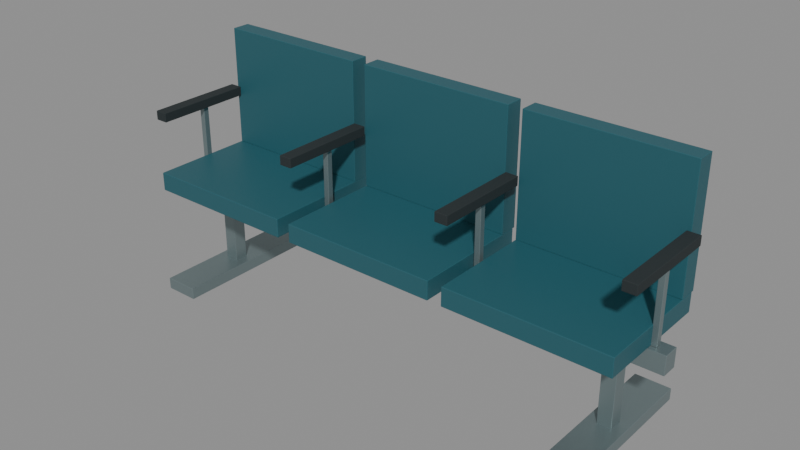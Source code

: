 # Source: public-service-waiting-bench.blend  (saved by Blender 4.0.36; exported with 4.5.12 LTS)
import bpy
from mathutils import Matrix  # noqa: F401  (used for matrix-valued properties, if any)

bpy.ops.wm.read_factory_settings(use_empty=True)
scene = bpy.context.scene
scene.name = 'Scene'

# ---- materials (node trees are filled in below, after node groups)
mat_satin_steel = bpy.data.materials.new('Satin steel')
mat_satin_steel.use_transparent_shadow = False
mat_satin_steel.diffuse_color = (0.2423, 0.3095, 0.3185, 1.0)
mat_muted_teal = bpy.data.materials.new('Muted teal')
mat_muted_teal.use_transparent_shadow = False
mat_muted_teal.diffuse_color = (0.02122, 0.1095, 0.1356, 1.0)
mat_dark_rubber = bpy.data.materials.new('Dark rubber')
mat_dark_rubber.use_transparent_shadow = False
mat_dark_rubber.diffuse_color = (0.01938, 0.02732, 0.02956, 1.0)

# ---- material node trees
mat_satin_steel.use_nodes = True; mat_satin_steel.node_tree.nodes.clear()
_N = mat_satin_steel.node_tree.nodes; _L = mat_satin_steel.node_tree.links
n0 = _N.new('ShaderNodeBsdfPrincipled'); n0.name = 'Principled BSDF'; n0.location = (10, 300)
n0.inputs[0].default_value = (0.2423, 0.3095, 0.3185, 1.0)
n0.inputs[1].default_value = 0.65
n0.inputs[2].default_value = 0.4
n0.inputs[3].default_value = 1.45
n1 = _N.new('ShaderNodeOutputMaterial'); n1.name = 'Material Output'; n1.location = (300, 300)
_L.new(n0.outputs[0], n1.inputs[0])
n1.is_active_output = True
mat_muted_teal.use_nodes = True; mat_muted_teal.node_tree.nodes.clear()
_N = mat_muted_teal.node_tree.nodes; _L = mat_muted_teal.node_tree.links
n0 = _N.new('ShaderNodeBsdfPrincipled'); n0.name = 'Principled BSDF'; n0.location = (10, 300)
n0.inputs[0].default_value = (0.02122, 0.1095, 0.1356, 1.0)
n0.inputs[3].default_value = 1.45
n1 = _N.new('ShaderNodeOutputMaterial'); n1.name = 'Material Output'; n1.location = (300, 300)
_L.new(n0.outputs[0], n1.inputs[0])
n1.is_active_output = True
mat_dark_rubber.use_nodes = True; mat_dark_rubber.node_tree.nodes.clear()
_N = mat_dark_rubber.node_tree.nodes; _L = mat_dark_rubber.node_tree.links
n0 = _N.new('ShaderNodeBsdfPrincipled'); n0.name = 'Principled BSDF'; n0.location = (10, 300)
n0.inputs[0].default_value = (0.01938, 0.02732, 0.02956, 1.0)
n0.inputs[2].default_value = 0.8
n0.inputs[3].default_value = 1.45
n1 = _N.new('ShaderNodeOutputMaterial'); n1.name = 'Material Output'; n1.location = (300, 300)
_L.new(n0.outputs[0], n1.inputs[0])
n1.is_active_output = True

# ---- meshes
me_cube = bpy.data.meshes.new('Cube')
me_cube.from_pydata([(-0.075, -0.325, -0.025), (-0.075, -0.325, 0.025), (-0.075, 0.325, -0.025), (-0.075, 0.325, 0.025), (0.075, -0.325, -0.025), (0.075, -0.325, 0.025), (0.075, 0.325, -0.025), (0.075, 0.325, 0.025)], [], [(0, 1, 3, 2), (2, 3, 7, 6), (6, 7, 5, 4), (4, 5, 1, 0), (2, 6, 4, 0), (7, 3, 1, 5)])
_uv = me_cube.uv_layers.new(name='UVMap')
_uv.uv.foreach_set('vector', [0.375, 0.0, 0.625, 0.0, 0.625, 0.25, 0.375, 0.25, 0.375, 0.25, 0.625, 0.25, 0.625, 0.5, 0.375, 0.5, 0.375, 0.5, 0.625, 0.5, 0.625, 0.75, 0.375, 0.75, 0.375, 0.75, 0.625, 0.75, 0.625, 1.0, 0.375, 1.0, 0.125, 0.5, 0.375, 0.5, 0.375, 0.75, 0.125, 0.75, 0.625, 0.5, 0.875, 0.5, 0.875, 0.75, 0.625, 0.75])
me_cube.materials.append(mat_satin_steel)
me_cube.update()
me_cube_001 = bpy.data.meshes.new('Cube.001')
me_cube_001.from_pydata([(-0.03, -0.03, -0.225), (-0.03, -0.03, 0.225), (-0.03, 0.03, -0.225), (-0.03, 0.03, 0.225), (0.03, -0.03, -0.225), (0.03, -0.03, 0.225), (0.03, 0.03, -0.225), (0.03, 0.03, 0.225)], [], [(0, 1, 3, 2), (2, 3, 7, 6), (6, 7, 5, 4), (4, 5, 1, 0), (2, 6, 4, 0), (7, 3, 1, 5)])
_uv = me_cube_001.uv_layers.new(name='UVMap')
_uv.uv.foreach_set('vector', [0.375, 0.0, 0.625, 0.0, 0.625, 0.25, 0.375, 0.25, 0.375, 0.25, 0.625, 0.25, 0.625, 0.5, 0.375, 0.5, 0.375, 0.5, 0.625, 0.5, 0.625, 0.75, 0.375, 0.75, 0.375, 0.75, 0.625, 0.75, 0.625, 1.0, 0.375, 1.0, 0.125, 0.5, 0.375, 0.5, 0.375, 0.75, 0.125, 0.75, 0.625, 0.5, 0.875, 0.5, 0.875, 0.75, 0.625, 0.75])
me_cube_001.materials.append(mat_satin_steel)
me_cube_001.update()
me_cube_002 = bpy.data.meshes.new('Cube.002')
me_cube_002.from_pydata([(-0.075, -0.325, -0.025), (-0.075, -0.325, 0.025), (-0.075, 0.325, -0.025), (-0.075, 0.325, 0.025), (0.075, -0.325, -0.025), (0.075, -0.325, 0.025), (0.075, 0.325, -0.025), (0.075, 0.325, 0.025)], [], [(0, 1, 3, 2), (2, 3, 7, 6), (6, 7, 5, 4), (4, 5, 1, 0), (2, 6, 4, 0), (7, 3, 1, 5)])
_uv = me_cube_002.uv_layers.new(name='UVMap')
_uv.uv.foreach_set('vector', [0.375, 0.0, 0.625, 0.0, 0.625, 0.25, 0.375, 0.25, 0.375, 0.25, 0.625, 0.25, 0.625, 0.5, 0.375, 0.5, 0.375, 0.5, 0.625, 0.5, 0.625, 0.75, 0.375, 0.75, 0.375, 0.75, 0.625, 0.75, 0.625, 1.0, 0.375, 1.0, 0.125, 0.5, 0.375, 0.5, 0.375, 0.75, 0.125, 0.75, 0.625, 0.5, 0.875, 0.5, 0.875, 0.75, 0.625, 0.75])
me_cube_002.materials.append(mat_satin_steel)
me_cube_002.update()
me_cube_003 = bpy.data.meshes.new('Cube.003')
me_cube_003.from_pydata([(-0.03, -0.03, -0.225), (-0.03, -0.03, 0.225), (-0.03, 0.03, -0.225), (-0.03, 0.03, 0.225), (0.03, -0.03, -0.225), (0.03, -0.03, 0.225), (0.03, 0.03, -0.225), (0.03, 0.03, 0.225)], [], [(0, 1, 3, 2), (2, 3, 7, 6), (6, 7, 5, 4), (4, 5, 1, 0), (2, 6, 4, 0), (7, 3, 1, 5)])
_uv = me_cube_003.uv_layers.new(name='UVMap')
_uv.uv.foreach_set('vector', [0.375, 0.0, 0.625, 0.0, 0.625, 0.25, 0.375, 0.25, 0.375, 0.25, 0.625, 0.25, 0.625, 0.5, 0.375, 0.5, 0.375, 0.5, 0.625, 0.5, 0.625, 0.75, 0.375, 0.75, 0.375, 0.75, 0.625, 0.75, 0.625, 1.0, 0.375, 1.0, 0.125, 0.5, 0.375, 0.5, 0.375, 0.75, 0.125, 0.75, 0.625, 0.5, 0.875, 0.5, 0.875, 0.75, 0.625, 0.75])
me_cube_003.materials.append(mat_satin_steel)
me_cube_003.update()
me_cube_004 = bpy.data.meshes.new('Cube.004')
me_cube_004.from_pydata([(-1.15, -0.035, -0.04), (-1.15, -0.035, 0.04), (-1.15, 0.035, -0.04), (-1.15, 0.035, 0.04), (1.15, -0.035, -0.04), (1.15, -0.035, 0.04), (1.15, 0.035, -0.04), (1.15, 0.035, 0.04)], [], [(0, 1, 3, 2), (2, 3, 7, 6), (6, 7, 5, 4), (4, 5, 1, 0), (2, 6, 4, 0), (7, 3, 1, 5)])
_uv = me_cube_004.uv_layers.new(name='UVMap')
_uv.uv.foreach_set('vector', [0.375, 0.0, 0.625, 0.0, 0.625, 0.25, 0.375, 0.25, 0.375, 0.25, 0.625, 0.25, 0.625, 0.5, 0.375, 0.5, 0.375, 0.5, 0.625, 0.5, 0.625, 0.75, 0.375, 0.75, 0.375, 0.75, 0.625, 0.75, 0.625, 1.0, 0.375, 1.0, 0.125, 0.5, 0.375, 0.5, 0.375, 0.75, 0.125, 0.75, 0.625, 0.5, 0.875, 0.5, 0.875, 0.75, 0.625, 0.75])
me_cube_004.materials.append(mat_satin_steel)
me_cube_004.update()
me_cube_005 = bpy.data.meshes.new('Cube.005')
me_cube_005.from_pydata([(-0.34, -0.26, -0.04), (-0.34, -0.26, 0.04), (-0.34, 0.26, -0.04), (-0.34, 0.26, 0.04), (0.34, -0.26, -0.04), (0.34, -0.26, 0.04), (0.34, 0.26, -0.04), (0.34, 0.26, 0.04)], [], [(0, 1, 3, 2), (2, 3, 7, 6), (6, 7, 5, 4), (4, 5, 1, 0), (2, 6, 4, 0), (7, 3, 1, 5)])
_uv = me_cube_005.uv_layers.new(name='UVMap')
_uv.uv.foreach_set('vector', [0.375, 0.0, 0.625, 0.0, 0.625, 0.25, 0.375, 0.25, 0.375, 0.25, 0.625, 0.25, 0.625, 0.5, 0.375, 0.5, 0.375, 0.5, 0.625, 0.5, 0.625, 0.75, 0.375, 0.75, 0.375, 0.75, 0.625, 0.75, 0.625, 1.0, 0.375, 1.0, 0.125, 0.5, 0.375, 0.5, 0.375, 0.75, 0.125, 0.75, 0.625, 0.5, 0.875, 0.5, 0.875, 0.75, 0.625, 0.75])
me_cube_005.materials.append(mat_muted_teal)
me_cube_005.update()
me_cube_006 = bpy.data.meshes.new('Cube.006')
me_cube_006.from_pydata([(-0.34, -0.04, -0.26), (-0.34, -0.04, 0.26), (-0.34, 0.04, -0.26), (-0.34, 0.04, 0.26), (0.34, -0.04, -0.26), (0.34, -0.04, 0.26), (0.34, 0.04, -0.26), (0.34, 0.04, 0.26)], [], [(0, 1, 3, 2), (2, 3, 7, 6), (6, 7, 5, 4), (4, 5, 1, 0), (2, 6, 4, 0), (7, 3, 1, 5)])
_uv = me_cube_006.uv_layers.new(name='UVMap')
_uv.uv.foreach_set('vector', [0.375, 0.0, 0.625, 0.0, 0.625, 0.25, 0.375, 0.25, 0.375, 0.25, 0.625, 0.25, 0.625, 0.5, 0.375, 0.5, 0.375, 0.5, 0.625, 0.5, 0.625, 0.75, 0.375, 0.75, 0.375, 0.75, 0.625, 0.75, 0.625, 1.0, 0.375, 1.0, 0.125, 0.5, 0.375, 0.5, 0.375, 0.75, 0.125, 0.75, 0.625, 0.5, 0.875, 0.5, 0.875, 0.75, 0.625, 0.75])
me_cube_006.materials.append(mat_muted_teal)
me_cube_006.update()
me_cube_007 = bpy.data.meshes.new('Cube.007')
me_cube_007.from_pydata([(-0.34, -0.26, -0.04), (-0.34, -0.26, 0.04), (-0.34, 0.26, -0.04), (-0.34, 0.26, 0.04), (0.34, -0.26, -0.04), (0.34, -0.26, 0.04), (0.34, 0.26, -0.04), (0.34, 0.26, 0.04)], [], [(0, 1, 3, 2), (2, 3, 7, 6), (6, 7, 5, 4), (4, 5, 1, 0), (2, 6, 4, 0), (7, 3, 1, 5)])
_uv = me_cube_007.uv_layers.new(name='UVMap')
_uv.uv.foreach_set('vector', [0.375, 0.0, 0.625, 0.0, 0.625, 0.25, 0.375, 0.25, 0.375, 0.25, 0.625, 0.25, 0.625, 0.5, 0.375, 0.5, 0.375, 0.5, 0.625, 0.5, 0.625, 0.75, 0.375, 0.75, 0.375, 0.75, 0.625, 0.75, 0.625, 1.0, 0.375, 1.0, 0.125, 0.5, 0.375, 0.5, 0.375, 0.75, 0.125, 0.75, 0.625, 0.5, 0.875, 0.5, 0.875, 0.75, 0.625, 0.75])
me_cube_007.materials.append(mat_muted_teal)
me_cube_007.update()
me_cube_008 = bpy.data.meshes.new('Cube.008')
me_cube_008.from_pydata([(-0.34, -0.04, -0.26), (-0.34, -0.04, 0.26), (-0.34, 0.04, -0.26), (-0.34, 0.04, 0.26), (0.34, -0.04, -0.26), (0.34, -0.04, 0.26), (0.34, 0.04, -0.26), (0.34, 0.04, 0.26)], [], [(0, 1, 3, 2), (2, 3, 7, 6), (6, 7, 5, 4), (4, 5, 1, 0), (2, 6, 4, 0), (7, 3, 1, 5)])
_uv = me_cube_008.uv_layers.new(name='UVMap')
_uv.uv.foreach_set('vector', [0.375, 0.0, 0.625, 0.0, 0.625, 0.25, 0.375, 0.25, 0.375, 0.25, 0.625, 0.25, 0.625, 0.5, 0.375, 0.5, 0.375, 0.5, 0.625, 0.5, 0.625, 0.75, 0.375, 0.75, 0.375, 0.75, 0.625, 0.75, 0.625, 1.0, 0.375, 1.0, 0.125, 0.5, 0.375, 0.5, 0.375, 0.75, 0.125, 0.75, 0.625, 0.5, 0.875, 0.5, 0.875, 0.75, 0.625, 0.75])
me_cube_008.materials.append(mat_muted_teal)
me_cube_008.update()
me_cube_009 = bpy.data.meshes.new('Cube.009')
me_cube_009.from_pydata([(-0.34, -0.26, -0.04), (-0.34, -0.26, 0.04), (-0.34, 0.26, -0.04), (-0.34, 0.26, 0.04), (0.34, -0.26, -0.04), (0.34, -0.26, 0.04), (0.34, 0.26, -0.04), (0.34, 0.26, 0.04)], [], [(0, 1, 3, 2), (2, 3, 7, 6), (6, 7, 5, 4), (4, 5, 1, 0), (2, 6, 4, 0), (7, 3, 1, 5)])
_uv = me_cube_009.uv_layers.new(name='UVMap')
_uv.uv.foreach_set('vector', [0.375, 0.0, 0.625, 0.0, 0.625, 0.25, 0.375, 0.25, 0.375, 0.25, 0.625, 0.25, 0.625, 0.5, 0.375, 0.5, 0.375, 0.5, 0.625, 0.5, 0.625, 0.75, 0.375, 0.75, 0.375, 0.75, 0.625, 0.75, 0.625, 1.0, 0.375, 1.0, 0.125, 0.5, 0.375, 0.5, 0.375, 0.75, 0.125, 0.75, 0.625, 0.5, 0.875, 0.5, 0.875, 0.75, 0.625, 0.75])
me_cube_009.materials.append(mat_muted_teal)
me_cube_009.update()
me_cube_010 = bpy.data.meshes.new('Cube.010')
me_cube_010.from_pydata([(-0.34, -0.04, -0.26), (-0.34, -0.04, 0.26), (-0.34, 0.04, -0.26), (-0.34, 0.04, 0.26), (0.34, -0.04, -0.26), (0.34, -0.04, 0.26), (0.34, 0.04, -0.26), (0.34, 0.04, 0.26)], [], [(0, 1, 3, 2), (2, 3, 7, 6), (6, 7, 5, 4), (4, 5, 1, 0), (2, 6, 4, 0), (7, 3, 1, 5)])
_uv = me_cube_010.uv_layers.new(name='UVMap')
_uv.uv.foreach_set('vector', [0.375, 0.0, 0.625, 0.0, 0.625, 0.25, 0.375, 0.25, 0.375, 0.25, 0.625, 0.25, 0.625, 0.5, 0.375, 0.5, 0.375, 0.5, 0.625, 0.5, 0.625, 0.75, 0.375, 0.75, 0.375, 0.75, 0.625, 0.75, 0.625, 1.0, 0.375, 1.0, 0.125, 0.5, 0.375, 0.5, 0.375, 0.75, 0.125, 0.75, 0.625, 0.5, 0.875, 0.5, 0.875, 0.75, 0.625, 0.75])
me_cube_010.materials.append(mat_muted_teal)
me_cube_010.update()
me_cube_011 = bpy.data.meshes.new('Cube.011')
me_cube_011.from_pydata([(-0.0125, -0.0125, -0.155), (-0.0125, -0.0125, 0.155), (-0.0125, 0.0125, -0.155), (-0.0125, 0.0125, 0.155), (0.0125, -0.0125, -0.155), (0.0125, -0.0125, 0.155), (0.0125, 0.0125, -0.155), (0.0125, 0.0125, 0.155)], [], [(0, 1, 3, 2), (2, 3, 7, 6), (6, 7, 5, 4), (4, 5, 1, 0), (2, 6, 4, 0), (7, 3, 1, 5)])
_uv = me_cube_011.uv_layers.new(name='UVMap')
_uv.uv.foreach_set('vector', [0.375, 0.0, 0.625, 0.0, 0.625, 0.25, 0.375, 0.25, 0.375, 0.25, 0.625, 0.25, 0.625, 0.5, 0.375, 0.5, 0.375, 0.5, 0.625, 0.5, 0.625, 0.75, 0.375, 0.75, 0.375, 0.75, 0.625, 0.75, 0.625, 1.0, 0.375, 1.0, 0.125, 0.5, 0.375, 0.5, 0.375, 0.75, 0.125, 0.75, 0.625, 0.5, 0.875, 0.5, 0.875, 0.75, 0.625, 0.75])
me_cube_011.materials.append(mat_satin_steel)
me_cube_011.update()
me_cube_012 = bpy.data.meshes.new('Cube.012')
me_cube_012.from_pydata([(-0.0275, -0.21, -0.02), (-0.0275, -0.21, 0.02), (-0.0275, 0.21, -0.02), (-0.0275, 0.21, 0.02), (0.0275, -0.21, -0.02), (0.0275, -0.21, 0.02), (0.0275, 0.21, -0.02), (0.0275, 0.21, 0.02)], [], [(0, 1, 3, 2), (2, 3, 7, 6), (6, 7, 5, 4), (4, 5, 1, 0), (2, 6, 4, 0), (7, 3, 1, 5)])
_uv = me_cube_012.uv_layers.new(name='UVMap')
_uv.uv.foreach_set('vector', [0.375, 0.0, 0.625, 0.0, 0.625, 0.25, 0.375, 0.25, 0.375, 0.25, 0.625, 0.25, 0.625, 0.5, 0.375, 0.5, 0.375, 0.5, 0.625, 0.5, 0.625, 0.75, 0.375, 0.75, 0.375, 0.75, 0.625, 0.75, 0.625, 1.0, 0.375, 1.0, 0.125, 0.5, 0.375, 0.5, 0.375, 0.75, 0.125, 0.75, 0.625, 0.5, 0.875, 0.5, 0.875, 0.75, 0.625, 0.75])
me_cube_012.materials.append(mat_dark_rubber)
me_cube_012.update()
me_cube_013 = bpy.data.meshes.new('Cube.013')
me_cube_013.from_pydata([(-0.0125, -0.0125, -0.155), (-0.0125, -0.0125, 0.155), (-0.0125, 0.0125, -0.155), (-0.0125, 0.0125, 0.155), (0.0125, -0.0125, -0.155), (0.0125, -0.0125, 0.155), (0.0125, 0.0125, -0.155), (0.0125, 0.0125, 0.155)], [], [(0, 1, 3, 2), (2, 3, 7, 6), (6, 7, 5, 4), (4, 5, 1, 0), (2, 6, 4, 0), (7, 3, 1, 5)])
_uv = me_cube_013.uv_layers.new(name='UVMap')
_uv.uv.foreach_set('vector', [0.375, 0.0, 0.625, 0.0, 0.625, 0.25, 0.375, 0.25, 0.375, 0.25, 0.625, 0.25, 0.625, 0.5, 0.375, 0.5, 0.375, 0.5, 0.625, 0.5, 0.625, 0.75, 0.375, 0.75, 0.375, 0.75, 0.625, 0.75, 0.625, 1.0, 0.375, 1.0, 0.125, 0.5, 0.375, 0.5, 0.375, 0.75, 0.125, 0.75, 0.625, 0.5, 0.875, 0.5, 0.875, 0.75, 0.625, 0.75])
me_cube_013.materials.append(mat_satin_steel)
me_cube_013.update()
me_cube_014 = bpy.data.meshes.new('Cube.014')
me_cube_014.from_pydata([(-0.0275, -0.21, -0.02), (-0.0275, -0.21, 0.02), (-0.0275, 0.21, -0.02), (-0.0275, 0.21, 0.02), (0.0275, -0.21, -0.02), (0.0275, -0.21, 0.02), (0.0275, 0.21, -0.02), (0.0275, 0.21, 0.02)], [], [(0, 1, 3, 2), (2, 3, 7, 6), (6, 7, 5, 4), (4, 5, 1, 0), (2, 6, 4, 0), (7, 3, 1, 5)])
_uv = me_cube_014.uv_layers.new(name='UVMap')
_uv.uv.foreach_set('vector', [0.375, 0.0, 0.625, 0.0, 0.625, 0.25, 0.375, 0.25, 0.375, 0.25, 0.625, 0.25, 0.625, 0.5, 0.375, 0.5, 0.375, 0.5, 0.625, 0.5, 0.625, 0.75, 0.375, 0.75, 0.375, 0.75, 0.625, 0.75, 0.625, 1.0, 0.375, 1.0, 0.125, 0.5, 0.375, 0.5, 0.375, 0.75, 0.125, 0.75, 0.625, 0.5, 0.875, 0.5, 0.875, 0.75, 0.625, 0.75])
me_cube_014.materials.append(mat_dark_rubber)
me_cube_014.update()
me_cube_015 = bpy.data.meshes.new('Cube.015')
me_cube_015.from_pydata([(-0.0125, -0.0125, -0.155), (-0.0125, -0.0125, 0.155), (-0.0125, 0.0125, -0.155), (-0.0125, 0.0125, 0.155), (0.0125, -0.0125, -0.155), (0.0125, -0.0125, 0.155), (0.0125, 0.0125, -0.155), (0.0125, 0.0125, 0.155)], [], [(0, 1, 3, 2), (2, 3, 7, 6), (6, 7, 5, 4), (4, 5, 1, 0), (2, 6, 4, 0), (7, 3, 1, 5)])
_uv = me_cube_015.uv_layers.new(name='UVMap')
_uv.uv.foreach_set('vector', [0.375, 0.0, 0.625, 0.0, 0.625, 0.25, 0.375, 0.25, 0.375, 0.25, 0.625, 0.25, 0.625, 0.5, 0.375, 0.5, 0.375, 0.5, 0.625, 0.5, 0.625, 0.75, 0.375, 0.75, 0.375, 0.75, 0.625, 0.75, 0.625, 1.0, 0.375, 1.0, 0.125, 0.5, 0.375, 0.5, 0.375, 0.75, 0.125, 0.75, 0.625, 0.5, 0.875, 0.5, 0.875, 0.75, 0.625, 0.75])
me_cube_015.materials.append(mat_satin_steel)
me_cube_015.update()
me_cube_016 = bpy.data.meshes.new('Cube.016')
me_cube_016.from_pydata([(-0.0275, -0.21, -0.02), (-0.0275, -0.21, 0.02), (-0.0275, 0.21, -0.02), (-0.0275, 0.21, 0.02), (0.0275, -0.21, -0.02), (0.0275, -0.21, 0.02), (0.0275, 0.21, -0.02), (0.0275, 0.21, 0.02)], [], [(0, 1, 3, 2), (2, 3, 7, 6), (6, 7, 5, 4), (4, 5, 1, 0), (2, 6, 4, 0), (7, 3, 1, 5)])
_uv = me_cube_016.uv_layers.new(name='UVMap')
_uv.uv.foreach_set('vector', [0.375, 0.0, 0.625, 0.0, 0.625, 0.25, 0.375, 0.25, 0.375, 0.25, 0.625, 0.25, 0.625, 0.5, 0.375, 0.5, 0.375, 0.5, 0.625, 0.5, 0.625, 0.75, 0.375, 0.75, 0.375, 0.75, 0.625, 0.75, 0.625, 1.0, 0.375, 1.0, 0.125, 0.5, 0.375, 0.5, 0.375, 0.75, 0.125, 0.75, 0.625, 0.5, 0.875, 0.5, 0.875, 0.75, 0.625, 0.75])
me_cube_016.materials.append(mat_dark_rubber)
me_cube_016.update()
me_cube_017 = bpy.data.meshes.new('Cube.017')
me_cube_017.from_pydata([(-0.0125, -0.0125, -0.155), (-0.0125, -0.0125, 0.155), (-0.0125, 0.0125, -0.155), (-0.0125, 0.0125, 0.155), (0.0125, -0.0125, -0.155), (0.0125, -0.0125, 0.155), (0.0125, 0.0125, -0.155), (0.0125, 0.0125, 0.155)], [], [(0, 1, 3, 2), (2, 3, 7, 6), (6, 7, 5, 4), (4, 5, 1, 0), (2, 6, 4, 0), (7, 3, 1, 5)])
_uv = me_cube_017.uv_layers.new(name='UVMap')
_uv.uv.foreach_set('vector', [0.375, 0.0, 0.625, 0.0, 0.625, 0.25, 0.375, 0.25, 0.375, 0.25, 0.625, 0.25, 0.625, 0.5, 0.375, 0.5, 0.375, 0.5, 0.625, 0.5, 0.625, 0.75, 0.375, 0.75, 0.375, 0.75, 0.625, 0.75, 0.625, 1.0, 0.375, 1.0, 0.125, 0.5, 0.375, 0.5, 0.375, 0.75, 0.125, 0.75, 0.625, 0.5, 0.875, 0.5, 0.875, 0.75, 0.625, 0.75])
me_cube_017.materials.append(mat_satin_steel)
me_cube_017.update()
me_cube_018 = bpy.data.meshes.new('Cube.018')
me_cube_018.from_pydata([(-0.0275, -0.21, -0.02), (-0.0275, -0.21, 0.02), (-0.0275, 0.21, -0.02), (-0.0275, 0.21, 0.02), (0.0275, -0.21, -0.02), (0.0275, -0.21, 0.02), (0.0275, 0.21, -0.02), (0.0275, 0.21, 0.02)], [], [(0, 1, 3, 2), (2, 3, 7, 6), (6, 7, 5, 4), (4, 5, 1, 0), (2, 6, 4, 0), (7, 3, 1, 5)])
_uv = me_cube_018.uv_layers.new(name='UVMap')
_uv.uv.foreach_set('vector', [0.375, 0.0, 0.625, 0.0, 0.625, 0.25, 0.375, 0.25, 0.375, 0.25, 0.625, 0.25, 0.625, 0.5, 0.375, 0.5, 0.375, 0.5, 0.625, 0.5, 0.625, 0.75, 0.375, 0.75, 0.375, 0.75, 0.625, 0.75, 0.625, 1.0, 0.375, 1.0, 0.125, 0.5, 0.375, 0.5, 0.375, 0.75, 0.125, 0.75, 0.625, 0.5, 0.875, 0.5, 0.875, 0.75, 0.625, 0.75])
me_cube_018.materials.append(mat_dark_rubber)
me_cube_018.update()

# ---- objects
ob_asset_publicservicewaitingbench = bpy.data.objects.new('ASSET_PublicServiceWaitingBench', None)
ob_foot = bpy.data.objects.new('Foot', me_cube)
ob_leg = bpy.data.objects.new('Leg', me_cube_001)
ob_foot_001 = bpy.data.objects.new('Foot.001', me_cube_002)
ob_leg_001 = bpy.data.objects.new('Leg.001', me_cube_003)
ob_support_beam = bpy.data.objects.new('Support_Beam', me_cube_004)
ob_seat_0 = bpy.data.objects.new('Seat_0', me_cube_005)
ob_backrest_0 = bpy.data.objects.new('Backrest_0', me_cube_006)
ob_seat_1 = bpy.data.objects.new('Seat_1', me_cube_007)
ob_backrest_1 = bpy.data.objects.new('Backrest_1', me_cube_008)
ob_seat_2 = bpy.data.objects.new('Seat_2', me_cube_009)
ob_backrest_2 = bpy.data.objects.new('Backrest_2', me_cube_010)
ob_arm_post_001 = bpy.data.objects.new('Arm_Post.001', me_cube_011)
ob_armrest_001 = bpy.data.objects.new('Armrest.001', me_cube_012)
ob_arm_post_002 = bpy.data.objects.new('Arm_Post.002', me_cube_013)
ob_armrest_002 = bpy.data.objects.new('Armrest.002', me_cube_014)
ob_arm_post_003 = bpy.data.objects.new('Arm_Post.003', me_cube_015)
ob_armrest_003 = bpy.data.objects.new('Armrest.003', me_cube_016)
ob_arm_post = bpy.data.objects.new('Arm_Post', me_cube_017)
ob_armrest = bpy.data.objects.new('Armrest', me_cube_018)

# ---- transforms, parenting, visibility, modifiers, constraints
ob_asset_publicservicewaitingbench.location = (0.0, 0.0, 0.0)
ob_foot.parent = ob_asset_publicservicewaitingbench
ob_foot.location = (-0.95, 0.0, 0.025)
_m = ob_foot.modifiers.new('Editable eased edges', 'BEVEL')
_m.width = 0.002
_m.width_pct = 0.002
_m.segments = 2
ob_leg.parent = ob_asset_publicservicewaitingbench
ob_leg.location = (-0.95, 0.0, 0.25)
_m = ob_leg.modifiers.new('Editable eased edges', 'BEVEL')
_m.width = 0.002
_m.width_pct = 0.002
_m.segments = 2
ob_foot_001.parent = ob_asset_publicservicewaitingbench
ob_foot_001.location = (0.95, 0.0, 0.025)
_m = ob_foot_001.modifiers.new('Editable eased edges', 'BEVEL')
_m.width = 0.002
_m.width_pct = 0.002
_m.segments = 2
ob_leg_001.parent = ob_asset_publicservicewaitingbench
ob_leg_001.location = (0.95, 0.0, 0.25)
_m = ob_leg_001.modifiers.new('Editable eased edges', 'BEVEL')
_m.width = 0.002
_m.width_pct = 0.002
_m.segments = 2
ob_support_beam.parent = ob_asset_publicservicewaitingbench
ob_support_beam.location = (0.0, 0.0, 0.39)
_m = ob_support_beam.modifiers.new('Editable eased edges', 'BEVEL')
_m.width = 0.002
_m.width_pct = 0.002
_m.segments = 2
ob_seat_0.parent = ob_asset_publicservicewaitingbench
ob_seat_0.location = (-0.74, 0.0, 0.47)
_m = ob_seat_0.modifiers.new('Editable eased edges', 'BEVEL')
_m.width = 0.002
_m.width_pct = 0.002
_m.segments = 2
ob_backrest_0.parent = ob_asset_publicservicewaitingbench
ob_backrest_0.location = (-0.74, 0.23, 0.77)
_m = ob_backrest_0.modifiers.new('Editable eased edges', 'BEVEL')
_m.width = 0.002
_m.width_pct = 0.002
_m.segments = 2
ob_seat_1.parent = ob_asset_publicservicewaitingbench
ob_seat_1.location = (0.0, 0.0, 0.47)
_m = ob_seat_1.modifiers.new('Editable eased edges', 'BEVEL')
_m.width = 0.002
_m.width_pct = 0.002
_m.segments = 2
ob_backrest_1.parent = ob_asset_publicservicewaitingbench
ob_backrest_1.location = (0.0, 0.23, 0.77)
_m = ob_backrest_1.modifiers.new('Editable eased edges', 'BEVEL')
_m.width = 0.002
_m.width_pct = 0.002
_m.segments = 2
ob_seat_2.parent = ob_asset_publicservicewaitingbench
ob_seat_2.location = (0.74, 0.0, 0.47)
_m = ob_seat_2.modifiers.new('Editable eased edges', 'BEVEL')
_m.width = 0.002
_m.width_pct = 0.002
_m.segments = 2
ob_backrest_2.parent = ob_asset_publicservicewaitingbench
ob_backrest_2.location = (0.74, 0.23, 0.77)
_m = ob_backrest_2.modifiers.new('Editable eased edges', 'BEVEL')
_m.width = 0.002
_m.width_pct = 0.002
_m.segments = 2
ob_arm_post_001.parent = ob_asset_publicservicewaitingbench
ob_arm_post_001.location = (-1.09, 0.0, 0.585)
_m = ob_arm_post_001.modifiers.new('Editable eased edges', 'BEVEL')
_m.width = 0.002
_m.width_pct = 0.002
_m.segments = 2
ob_armrest_001.parent = ob_asset_publicservicewaitingbench
ob_armrest_001.location = (-1.09, -0.02, 0.75)
_m = ob_armrest_001.modifiers.new('Editable eased edges', 'BEVEL')
_m.width = 0.002
_m.width_pct = 0.002
_m.segments = 2
ob_arm_post_002.parent = ob_asset_publicservicewaitingbench
ob_arm_post_002.location = (-0.37, 0.0, 0.585)
_m = ob_arm_post_002.modifiers.new('Editable eased edges', 'BEVEL')
_m.width = 0.002
_m.width_pct = 0.002
_m.segments = 2
ob_armrest_002.parent = ob_asset_publicservicewaitingbench
ob_armrest_002.location = (-0.37, -0.02, 0.75)
_m = ob_armrest_002.modifiers.new('Editable eased edges', 'BEVEL')
_m.width = 0.002
_m.width_pct = 0.002
_m.segments = 2
ob_arm_post_003.parent = ob_asset_publicservicewaitingbench
ob_arm_post_003.location = (0.37, 0.0, 0.585)
_m = ob_arm_post_003.modifiers.new('Editable eased edges', 'BEVEL')
_m.width = 0.002
_m.width_pct = 0.002
_m.segments = 2
ob_armrest_003.parent = ob_asset_publicservicewaitingbench
ob_armrest_003.location = (0.37, -0.02, 0.75)
_m = ob_armrest_003.modifiers.new('Editable eased edges', 'BEVEL')
_m.width = 0.002
_m.width_pct = 0.002
_m.segments = 2
ob_arm_post.parent = ob_asset_publicservicewaitingbench
ob_arm_post.location = (1.09, 0.0, 0.585)
_m = ob_arm_post.modifiers.new('Editable eased edges', 'BEVEL')
_m.width = 0.002
_m.width_pct = 0.002
_m.segments = 2
ob_armrest.parent = ob_asset_publicservicewaitingbench
ob_armrest.location = (1.09, -0.02, 0.75)
_m = ob_armrest.modifiers.new('Editable eased edges', 'BEVEL')
_m.width = 0.002
_m.width_pct = 0.002
_m.segments = 2

# ---- collection membership
scene.collection.objects.link(ob_asset_publicservicewaitingbench)
scene.collection.objects.link(ob_foot)
scene.collection.objects.link(ob_leg)
scene.collection.objects.link(ob_foot_001)
scene.collection.objects.link(ob_leg_001)
scene.collection.objects.link(ob_support_beam)
scene.collection.objects.link(ob_seat_0)
scene.collection.objects.link(ob_backrest_0)
scene.collection.objects.link(ob_seat_1)
scene.collection.objects.link(ob_backrest_1)
scene.collection.objects.link(ob_seat_2)
scene.collection.objects.link(ob_backrest_2)
scene.collection.objects.link(ob_arm_post_001)
scene.collection.objects.link(ob_armrest_001)
scene.collection.objects.link(ob_arm_post_002)
scene.collection.objects.link(ob_armrest_002)
scene.collection.objects.link(ob_arm_post_003)
scene.collection.objects.link(ob_armrest_003)
scene.collection.objects.link(ob_arm_post)
scene.collection.objects.link(ob_armrest)

# ---- scene / render settings (as saved in the file)
scene.frame_start = 1; scene.frame_end = 49; scene.frame_set(1)
scene.render.engine = 'BLENDER_EEVEE_NEXT'
scene.cycles.sampling_pattern = 'TABULATED_SOBOL'
bpy.context.view_layer.update()

# ---- added for rendering (the .blend has no active camera and no usable light): camera, sun + grey world if the file has none
cam_auto = bpy.data.cameras.new('AutoCamera')
cam_auto.lens = 50.0
cam_auto.sensor_width = 36.0
cam_auto.clip_end = 1000.0
ob_auto_camera = bpy.data.objects.new('AutoCamera', cam_auto)
scene.collection.objects.link(ob_auto_camera)
ob_auto_camera.location = (2.40797, -2.88956, 2.44137)
ob_auto_camera.rotation_euler = (1.09748, -7.21219e-08, 0.694738)
scene.camera = ob_auto_camera
light_auto_sun = bpy.data.lights.new('AutoSun', 'SUN')
light_auto_sun.energy = 3.0
light_auto_sun.angle = 0.0523599
ob_auto_sun = bpy.data.objects.new('AutoSun', light_auto_sun)
scene.collection.objects.link(ob_auto_sun)
ob_auto_sun.rotation_euler = (0.872665, 0.174533, 0.523599)
if scene.world is None:
    world_auto = bpy.data.worlds.new('AutoWorld')
    world_auto.color = (0.3, 0.3, 0.3)
    scene.world = world_auto
bpy.context.view_layer.update()
